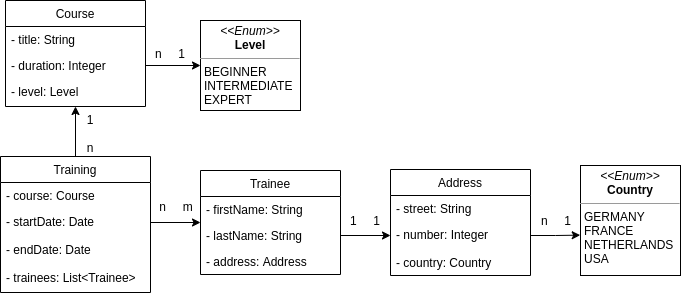

The diagram above was exported from draw.io. Its source (the exported page's mxGraphModel, read from the mxfile embedded in the PNG):
<mxGraphModel dx="1102" dy="1000" grid="1" gridSize="10" guides="1" tooltips="1" connect="1" arrows="1" fold="1" page="1" pageScale="1" pageWidth="827" pageHeight="1169" math="0" shadow="0">
  <root>
    <mxCell id="0" />
    <mxCell id="1" parent="0" />
    <mxCell id="NXxehrOeo2CdSLLGY8GN-1" value="Course" style="swimlane;fontStyle=0;childLayout=stackLayout;horizontal=1;startSize=26;fillColor=none;horizontalStack=0;resizeParent=1;resizeParentMax=0;resizeLast=0;collapsible=1;marginBottom=0;" parent="1" vertex="1">
      <mxGeometry x="175" y="234" width="140" height="106" as="geometry" />
    </mxCell>
    <mxCell id="NXxehrOeo2CdSLLGY8GN-2" value="- title: String" style="text;strokeColor=none;fillColor=none;align=left;verticalAlign=top;spacingLeft=4;spacingRight=4;overflow=hidden;rotatable=0;points=[[0,0.5],[1,0.5]];portConstraint=eastwest;" parent="NXxehrOeo2CdSLLGY8GN-1" vertex="1">
      <mxGeometry y="26" width="140" height="26" as="geometry" />
    </mxCell>
    <mxCell id="NXxehrOeo2CdSLLGY8GN-3" value="- duration: Integer" style="text;strokeColor=none;fillColor=none;align=left;verticalAlign=top;spacingLeft=4;spacingRight=4;overflow=hidden;rotatable=0;points=[[0,0.5],[1,0.5]];portConstraint=eastwest;" parent="NXxehrOeo2CdSLLGY8GN-1" vertex="1">
      <mxGeometry y="52" width="140" height="26" as="geometry" />
    </mxCell>
    <mxCell id="NXxehrOeo2CdSLLGY8GN-28" value="- level: Level" style="text;strokeColor=none;fillColor=none;align=left;verticalAlign=top;spacingLeft=4;spacingRight=4;overflow=hidden;rotatable=0;points=[[0,0.5],[1,0.5]];portConstraint=eastwest;" parent="NXxehrOeo2CdSLLGY8GN-1" vertex="1">
      <mxGeometry y="78" width="140" height="28" as="geometry" />
    </mxCell>
    <mxCell id="NXxehrOeo2CdSLLGY8GN-38" style="edgeStyle=orthogonalEdgeStyle;rounded=0;orthogonalLoop=1;jettySize=auto;html=1;" parent="1" source="NXxehrOeo2CdSLLGY8GN-5" target="NXxehrOeo2CdSLLGY8GN-1" edge="1">
      <mxGeometry relative="1" as="geometry" />
    </mxCell>
    <mxCell id="NXxehrOeo2CdSLLGY8GN-5" value="Training" style="swimlane;fontStyle=0;childLayout=stackLayout;horizontal=1;startSize=26;fillColor=none;horizontalStack=0;resizeParent=1;resizeParentMax=0;resizeLast=0;collapsible=1;marginBottom=0;" parent="1" vertex="1">
      <mxGeometry x="170" y="390" width="150" height="136" as="geometry">
        <mxRectangle x="170" y="420" width="80" height="26" as="alternateBounds" />
      </mxGeometry>
    </mxCell>
    <mxCell id="NXxehrOeo2CdSLLGY8GN-6" value="- course: Course" style="text;strokeColor=none;fillColor=none;align=left;verticalAlign=top;spacingLeft=4;spacingRight=4;overflow=hidden;rotatable=0;points=[[0,0.5],[1,0.5]];portConstraint=eastwest;" parent="NXxehrOeo2CdSLLGY8GN-5" vertex="1">
      <mxGeometry y="26" width="150" height="26" as="geometry" />
    </mxCell>
    <mxCell id="NXxehrOeo2CdSLLGY8GN-27" value="- startDate: Date" style="text;strokeColor=none;fillColor=none;align=left;verticalAlign=top;spacingLeft=4;spacingRight=4;overflow=hidden;rotatable=0;points=[[0,0.5],[1,0.5]];portConstraint=eastwest;" parent="NXxehrOeo2CdSLLGY8GN-5" vertex="1">
      <mxGeometry y="52" width="150" height="28" as="geometry" />
    </mxCell>
    <mxCell id="NXxehrOeo2CdSLLGY8GN-25" value="- endDate: Date" style="text;strokeColor=none;fillColor=none;align=left;verticalAlign=top;spacingLeft=4;spacingRight=4;overflow=hidden;rotatable=0;points=[[0,0.5],[1,0.5]];portConstraint=eastwest;" parent="NXxehrOeo2CdSLLGY8GN-5" vertex="1">
      <mxGeometry y="80" width="150" height="28" as="geometry" />
    </mxCell>
    <mxCell id="NXxehrOeo2CdSLLGY8GN-35" value="- trainees: List&lt;Trainee&gt;" style="text;strokeColor=none;fillColor=none;align=left;verticalAlign=top;spacingLeft=4;spacingRight=4;overflow=hidden;rotatable=0;points=[[0,0.5],[1,0.5]];portConstraint=eastwest;" parent="NXxehrOeo2CdSLLGY8GN-5" vertex="1">
      <mxGeometry y="108" width="150" height="28" as="geometry" />
    </mxCell>
    <mxCell id="NXxehrOeo2CdSLLGY8GN-9" value="Trainee" style="swimlane;fontStyle=0;childLayout=stackLayout;horizontal=1;startSize=26;fillColor=none;horizontalStack=0;resizeParent=1;resizeParentMax=0;resizeLast=0;collapsible=1;marginBottom=0;" parent="1" vertex="1">
      <mxGeometry x="370" y="404" width="140" height="104" as="geometry" />
    </mxCell>
    <mxCell id="NXxehrOeo2CdSLLGY8GN-10" value="- firstName: String" style="text;strokeColor=none;fillColor=none;align=left;verticalAlign=top;spacingLeft=4;spacingRight=4;overflow=hidden;rotatable=0;points=[[0,0.5],[1,0.5]];portConstraint=eastwest;" parent="NXxehrOeo2CdSLLGY8GN-9" vertex="1">
      <mxGeometry y="26" width="140" height="26" as="geometry" />
    </mxCell>
    <mxCell id="NXxehrOeo2CdSLLGY8GN-11" value="- lastName: String" style="text;strokeColor=none;fillColor=none;align=left;verticalAlign=top;spacingLeft=4;spacingRight=4;overflow=hidden;rotatable=0;points=[[0,0.5],[1,0.5]];portConstraint=eastwest;" parent="NXxehrOeo2CdSLLGY8GN-9" vertex="1">
      <mxGeometry y="52" width="140" height="26" as="geometry" />
    </mxCell>
    <mxCell id="NXxehrOeo2CdSLLGY8GN-34" value="- address: Address" style="text;strokeColor=none;fillColor=none;align=left;verticalAlign=top;spacingLeft=4;spacingRight=4;overflow=hidden;rotatable=0;points=[[0,0.5],[1,0.5]];portConstraint=eastwest;" parent="NXxehrOeo2CdSLLGY8GN-9" vertex="1">
      <mxGeometry y="78" width="140" height="26" as="geometry" />
    </mxCell>
    <mxCell id="NXxehrOeo2CdSLLGY8GN-12" value="Address" style="swimlane;fontStyle=0;childLayout=stackLayout;horizontal=1;startSize=26;fillColor=none;horizontalStack=0;resizeParent=1;resizeParentMax=0;resizeLast=0;collapsible=1;marginBottom=0;" parent="1" vertex="1">
      <mxGeometry x="560" y="403" width="140" height="106" as="geometry" />
    </mxCell>
    <mxCell id="NXxehrOeo2CdSLLGY8GN-13" value="- street: String" style="text;strokeColor=none;fillColor=none;align=left;verticalAlign=top;spacingLeft=4;spacingRight=4;overflow=hidden;rotatable=0;points=[[0,0.5],[1,0.5]];portConstraint=eastwest;" parent="NXxehrOeo2CdSLLGY8GN-12" vertex="1">
      <mxGeometry y="26" width="140" height="26" as="geometry" />
    </mxCell>
    <mxCell id="NXxehrOeo2CdSLLGY8GN-14" value="- number: Integer" style="text;strokeColor=none;fillColor=none;align=left;verticalAlign=top;spacingLeft=4;spacingRight=4;overflow=hidden;rotatable=0;points=[[0,0.5],[1,0.5]];portConstraint=eastwest;" parent="NXxehrOeo2CdSLLGY8GN-12" vertex="1">
      <mxGeometry y="52" width="140" height="28" as="geometry" />
    </mxCell>
    <mxCell id="NXxehrOeo2CdSLLGY8GN-20" value="- country: Country" style="text;strokeColor=none;fillColor=none;align=left;verticalAlign=top;spacingLeft=4;spacingRight=4;overflow=hidden;rotatable=0;points=[[0,0.5],[1,0.5]];portConstraint=eastwest;" parent="NXxehrOeo2CdSLLGY8GN-12" vertex="1">
      <mxGeometry y="80" width="140" height="26" as="geometry" />
    </mxCell>
    <mxCell id="NXxehrOeo2CdSLLGY8GN-19" value="&lt;p style=&quot;margin: 0px ; margin-top: 4px ; text-align: center&quot;&gt;&lt;i&gt;&amp;lt;&amp;lt;Enum&amp;gt;&amp;gt;&lt;/i&gt;&lt;br&gt;&lt;b&gt;Country&lt;/b&gt;&lt;/p&gt;&lt;hr size=&quot;1&quot;&gt;&lt;p style=&quot;margin: 0px ; margin-left: 4px&quot;&gt;GERMANY&lt;br&gt;FRANCE&lt;br&gt;NETHERLANDS&lt;br&gt;USA&lt;/p&gt;" style="verticalAlign=top;align=left;overflow=fill;fontSize=12;fontFamily=Helvetica;html=1;" parent="1" vertex="1">
      <mxGeometry x="750" y="399" width="100" height="110" as="geometry" />
    </mxCell>
    <mxCell id="NXxehrOeo2CdSLLGY8GN-21" value="&lt;p style=&quot;margin: 0px ; margin-top: 4px ; text-align: center&quot;&gt;&lt;i&gt;&amp;lt;&amp;lt;Enum&amp;gt;&amp;gt;&lt;/i&gt;&lt;br&gt;&lt;b&gt;Level&lt;/b&gt;&lt;/p&gt;&lt;hr size=&quot;1&quot;&gt;&lt;p style=&quot;margin: 0px ; margin-left: 4px&quot;&gt;BEGINNER&lt;br&gt;INTERMEDIATE&lt;br&gt;EXPERT&lt;br&gt;&lt;/p&gt;" style="verticalAlign=top;align=left;overflow=fill;fontSize=12;fontFamily=Helvetica;html=1;" parent="1" vertex="1">
      <mxGeometry x="370" y="254" width="100" height="90" as="geometry" />
    </mxCell>
    <mxCell id="NXxehrOeo2CdSLLGY8GN-32" style="edgeStyle=orthogonalEdgeStyle;rounded=0;orthogonalLoop=1;jettySize=auto;html=1;" parent="1" source="NXxehrOeo2CdSLLGY8GN-27" target="NXxehrOeo2CdSLLGY8GN-9" edge="1">
      <mxGeometry relative="1" as="geometry" />
    </mxCell>
    <mxCell id="NXxehrOeo2CdSLLGY8GN-33" style="edgeStyle=orthogonalEdgeStyle;rounded=0;orthogonalLoop=1;jettySize=auto;html=1;entryX=-0.003;entryY=0.633;entryDx=0;entryDy=0;entryPerimeter=0;" parent="1" source="NXxehrOeo2CdSLLGY8GN-14" target="NXxehrOeo2CdSLLGY8GN-19" edge="1">
      <mxGeometry relative="1" as="geometry" />
    </mxCell>
    <mxCell id="NXxehrOeo2CdSLLGY8GN-36" style="edgeStyle=orthogonalEdgeStyle;rounded=0;orthogonalLoop=1;jettySize=auto;html=1;entryX=0;entryY=0.5;entryDx=0;entryDy=0;" parent="1" source="NXxehrOeo2CdSLLGY8GN-11" target="NXxehrOeo2CdSLLGY8GN-14" edge="1">
      <mxGeometry relative="1" as="geometry" />
    </mxCell>
    <mxCell id="NXxehrOeo2CdSLLGY8GN-37" style="edgeStyle=orthogonalEdgeStyle;rounded=0;orthogonalLoop=1;jettySize=auto;html=1;entryX=0;entryY=0.5;entryDx=0;entryDy=0;" parent="1" source="NXxehrOeo2CdSLLGY8GN-3" target="NXxehrOeo2CdSLLGY8GN-21" edge="1">
      <mxGeometry relative="1" as="geometry" />
    </mxCell>
    <mxCell id="NXxehrOeo2CdSLLGY8GN-39" value="n&amp;nbsp; &amp;nbsp; &amp;nbsp;1" style="text;html=1;strokeColor=none;fillColor=none;align=center;verticalAlign=middle;whiteSpace=wrap;rounded=0;" parent="1" vertex="1">
      <mxGeometry x="320" y="277" width="40" height="20" as="geometry" />
    </mxCell>
    <mxCell id="NXxehrOeo2CdSLLGY8GN-41" value="1&lt;br&gt;&lt;br&gt;n" style="text;html=1;strokeColor=none;fillColor=none;align=center;verticalAlign=middle;whiteSpace=wrap;rounded=0;" parent="1" vertex="1">
      <mxGeometry x="240" y="357" width="40" height="20" as="geometry" />
    </mxCell>
    <mxCell id="NXxehrOeo2CdSLLGY8GN-44" value="n&amp;nbsp; &amp;nbsp; &amp;nbsp;m" style="text;html=1;strokeColor=none;fillColor=none;align=center;verticalAlign=middle;whiteSpace=wrap;rounded=0;" parent="1" vertex="1">
      <mxGeometry x="326" y="430" width="40" height="20" as="geometry" />
    </mxCell>
    <mxCell id="NXxehrOeo2CdSLLGY8GN-45" value="1&amp;nbsp; &amp;nbsp; &amp;nbsp;1" style="text;html=1;strokeColor=none;fillColor=none;align=center;verticalAlign=middle;whiteSpace=wrap;rounded=0;" parent="1" vertex="1">
      <mxGeometry x="515" y="444" width="40" height="20" as="geometry" />
    </mxCell>
    <mxCell id="NXxehrOeo2CdSLLGY8GN-46" value="n&amp;nbsp; &amp;nbsp; &amp;nbsp;1" style="text;html=1;strokeColor=none;fillColor=none;align=center;verticalAlign=middle;whiteSpace=wrap;rounded=0;" parent="1" vertex="1">
      <mxGeometry x="706" y="444" width="40" height="20" as="geometry" />
    </mxCell>
  </root>
</mxGraphModel>